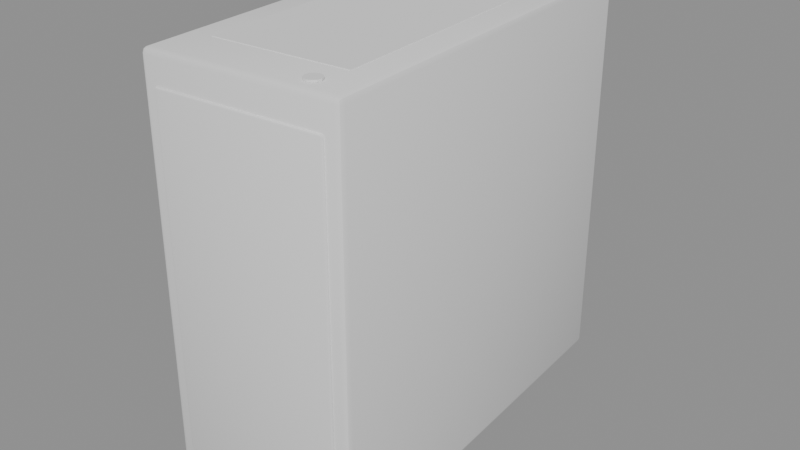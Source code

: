 # Source: pcTower.blend  (saved by Blender 4.5.87; exported with 4.5.12 LTS)
import bpy
from mathutils import Matrix  # noqa: F401  (used for matrix-valued properties, if any)

bpy.ops.wm.read_factory_settings(use_empty=True)
scene = bpy.context.scene
scene.name = 'Scene'

# ---- collections
col_a = bpy.data.collections.new('a'); scene.collection.children.link(col_a)

# ---- materials (node trees are filled in below, after node groups)
mat_coolgrey = bpy.data.materials.new('coolGrey')
mat_grey4 = bpy.data.materials.new('grey4')
mat_greydark = bpy.data.materials.new('greyDark')

# ---- material node trees

# ---- meshes
me_a_button = bpy.data.meshes.new('a_button')
me_a_button.from_pydata([(0.07255, -0.1765, 0.4302), (0.07255, -0.1765, 0.4322), (0.07661, -0.1773, 0.4302), (0.07661, -0.1773, 0.4322), (0.07974, -0.18, 0.4302), (0.07974, -0.18, 0.4322), (0.08109, -0.1839, 0.4302), (0.08109, -0.1839, 0.4322), (0.0803, -0.188, 0.4302), (0.0803, -0.188, 0.4322), (0.07758, -0.1911, 0.4302), (0.07758, -0.1911, 0.4322), (0.07367, -0.1925, 0.4302), (0.07367, -0.1925, 0.4322), (0.0696, -0.1917, 0.4302), (0.0696, -0.1917, 0.4322), (0.06648, -0.189, 0.4302), (0.06648, -0.189, 0.4322), (0.06513, -0.185, 0.4302), (0.06513, -0.185, 0.4322), (0.06592, -0.181, 0.4302), (0.06592, -0.181, 0.4322), (0.06863, -0.1779, 0.4302), (0.06863, -0.1779, 0.4322)], [], [(0, 1, 3, 2), (2, 3, 5, 4), (4, 5, 7, 6), (6, 7, 9, 8), (8, 9, 11, 10), (10, 11, 13, 12), (12, 13, 15, 14), (14, 15, 17, 16), (16, 17, 19, 18), (18, 19, 21, 20), (3, 1, 23, 21, 19, 17, 15, 13, 11, 9, 7, 5), (20, 21, 23, 22), (22, 23, 1, 0), (0, 2, 4, 6, 8, 10, 12, 14, 16, 18, 20, 22)])
_k = set([(0, 1), (0, 2), (0, 22), (1, 3), (1, 23), (2, 3), (2, 4), (3, 5), (4, 5), (4, 6), (5, 7), (6, 7), (6, 8), (7, 9), (8, 9), (8, 10), (9, 11), (10, 11), (10, 12), (11, 13), (12, 13), (12, 14), (13, 15), (14, 15), (14, 16), (15, 17), (16, 17), (16, 18), (17, 19), (18, 19), (18, 20), (19, 21), (20, 21), (20, 22), (21, 23), (22, 23)])
me_a_button.attributes.new('sharp_edge', 'BOOLEAN', 'EDGE').data.foreach_set('value', [ (min(e.vertices), max(e.vertices)) in _k for e in me_a_button.edges])
_uv = me_a_button.uv_layers.new(name='UVMap')
_uv.uv.foreach_set('vector', [0.2142, 0.6186, 0.1507, 0.6186, 0.1507, 0.5048, 0.2142, 0.5048, 0.1412, 0.8638, 0.07774, 0.8638, 0.07774, 0.75, 0.1412, 0.75, 0.1412, 0.75, 0.07774, 0.75, 0.07774, 0.6186, 0.1412, 0.6186, 0.1412, 0.6186, 0.07774, 0.6186, 0.07774, 0.5048, 0.1412, 0.5048, 0.2872, 0.8638, 0.2237, 0.8638, 0.2237, 0.75, 0.2872, 0.75, 0.2872, 0.75, 0.2237, 0.75, 0.2237, 0.6186, 0.2872, 0.6186, 0.2872, 0.6186, 0.2237, 0.6186, 0.2237, 0.5048, 0.2872, 0.5048, 0.06823, 0.8638, 0.004756, 0.8638, 0.004756, 0.75, 0.06823, 0.75, 0.06823, 0.75, 0.004756, 0.75, 0.004756, 0.6186, 0.06823, 0.6186, 0.06823, 0.6186, 0.004756, 0.6186, 0.004756, 0.5048, 0.06823, 0.5048, 0.9295, 0.4295, 0.8157, 0.4952, 0.6843, 0.4952, 0.5705, 0.4295, 0.5048, 0.3157, 0.5048, 0.1843, 0.5705, 0.07047, 0.6843, 0.004754, 0.8157, 0.004754, 0.9295, 0.07047, 0.9952, 0.1843, 0.9952, 0.3157, 0.2142, 0.8638, 0.1507, 0.8638, 0.1507, 0.75, 0.2142, 0.75, 0.2142, 0.75, 0.1507, 0.75, 0.1507, 0.6186, 0.2142, 0.6186, 0.3157, 0.4952, 0.1843, 0.4952, 0.07047, 0.4295, 0.004754, 0.3157, 0.004754, 0.1843, 0.07047, 0.07047, 0.1843, 0.004754, 0.3157, 0.004754, 0.4295, 0.07047, 0.4952, 0.1843, 0.4952, 0.3157, 0.4295, 0.4295])
me_a_button.materials.append(mat_coolgrey)
me_a_button.update()
me_a_case = bpy.data.meshes.new('a_case')
me_a_case.from_pydata([(-0.04899, -0.173, 0.012), (-0.04899, -0.173, 0.0), (-0.05377, -0.1634, 0.012), (-0.05377, -0.1634, 0.0), (-0.06394, -0.16, 0.012), (-0.06394, -0.16, 0.0), (-0.07954, -0.2092, 0.012), (-0.07912, -0.2152, 0.018), (-0.08553, -0.2096, 0.018), (-0.07924, -0.2134, 0.01376), (-0.08275, -0.2129, 0.01454), (-0.08348, -0.2137, 0.018), (-0.08377, -0.2095, 0.01376), (-0.07912, -0.2152, 0.424), (-0.07954, -0.2092, 0.43), (-0.08553, -0.2096, 0.424), (-0.07924, -0.2134, 0.4282), (-0.08275, -0.2129, 0.4275), (-0.08377, -0.2095, 0.4282), (-0.08348, -0.2137, 0.424), (-0.108, 0.1978, 0.012), (-0.114, 0.1974, 0.018), (-0.1084, 0.2038, 0.018), (-0.1122, 0.1975, 0.01376), (-0.1117, 0.201, 0.01454), (-0.1125, 0.2017, 0.018), (-0.1083, 0.202, 0.01376), (-0.108, 0.1978, 0.43), (-0.1084, 0.2038, 0.424), (-0.114, 0.1974, 0.424), (-0.1083, 0.202, 0.4282), (-0.1117, 0.201, 0.4275), (-0.1125, 0.2017, 0.424), (-0.1122, 0.1975, 0.4282), (0.108, -0.1961, 0.012), (0.114, -0.1957, 0.018), (0.1084, -0.2021, 0.018), (0.1122, -0.1958, 0.01376), (0.1117, -0.1993, 0.01454), (0.1125, -0.2, 0.018), (0.1083, -0.2003, 0.01376), (0.108, -0.1961, 0.43), (0.1084, -0.2021, 0.424), (0.114, -0.1957, 0.424), (0.1083, -0.2003, 0.4282), (0.1117, -0.1993, 0.4275), (0.1125, -0.2, 0.424), (0.1122, -0.1958, 0.4282), (0.07954, 0.2109, 0.012), (0.07912, 0.2169, 0.018), (0.08553, 0.2113, 0.018), (0.07924, 0.2152, 0.01376), (0.08275, 0.2146, 0.01454), (0.08348, 0.2155, 0.018), (0.08377, 0.2112, 0.01376), (0.07954, 0.2109, 0.43), (0.08553, 0.2113, 0.424), (0.07912, 0.2169, 0.424), (0.08377, 0.2112, 0.4282), (0.08275, 0.2146, 0.4275), (0.08348, 0.2155, 0.424), (0.07924, 0.2152, 0.4282), (-0.05239, -0.1831, 0.0), (-0.05239, -0.1831, 0.012), (-0.06198, -0.1879, 0.0), (-0.06198, -0.1879, 0.012), (-0.07214, -0.1845, 0.0), (-0.07214, -0.1845, 0.012), (-0.07692, -0.1749, 0.0), (-0.07692, -0.1749, 0.012), (-0.07352, -0.1648, 0.0), (-0.07352, -0.1648, 0.012), (-0.08765, 0.1792, 0.0), (-0.08765, 0.1792, 0.012), (-0.07749, 0.1758, 0.0), (-0.07749, 0.1758, 0.012), (-0.07271, 0.1662, 0.0), (-0.07271, 0.1662, 0.012), (-0.07611, 0.156, 0.0), (-0.07611, 0.156, 0.012), (-0.0857, 0.1513, 0.0), (-0.0857, 0.1513, 0.012), (-0.09586, 0.1547, 0.0), (-0.09586, 0.1547, 0.012), (-0.1006, 0.1642, 0.0), (-0.1006, 0.1642, 0.012), (-0.09724, 0.1744, 0.0), (-0.09724, 0.1744, 0.012), (0.0857, -0.1495, 0.0), (0.0857, -0.1495, 0.012), (0.09586, -0.1529, 0.0), (0.09586, -0.1529, 0.012), (0.1006, -0.1625, 0.0), (0.1006, -0.1625, 0.012), (0.09724, -0.1727, 0.0), (0.09724, -0.1727, 0.012), (0.08765, -0.1775, 0.0), (0.08765, -0.1775, 0.012), (0.07749, -0.1741, 0.0), (0.07749, -0.1741, 0.012), (0.07271, -0.1645, 0.0), (0.07271, -0.1645, 0.012), (0.07611, -0.1543, 0.0), (0.07611, -0.1543, 0.012), (0.06198, 0.1896, 0.0), (0.06198, 0.1896, 0.012), (0.07214, 0.1862, 0.0), (0.07214, 0.1862, 0.012), (0.07692, 0.1767, 0.0), (0.07692, 0.1767, 0.012), (0.07352, 0.1665, 0.0), (0.07352, 0.1665, 0.012), (0.06394, 0.1617, 0.0), (0.06394, 0.1617, 0.012), (0.05377, 0.1651, 0.0), (0.05377, 0.1651, 0.012), (0.04899, 0.1747, 0.0), (0.04899, 0.1747, 0.012), (0.05239, 0.1849, 0.0), (0.05239, 0.1849, 0.012)], [], [(3, 2, 0, 1), (80, 81, 83, 82), (5, 4, 2, 3), (94, 95, 97, 96), (88, 89, 91, 90), (74, 75, 77, 76), (6, 9, 10, 12), (7, 11, 10, 9), (8, 12, 10, 11), (13, 16, 17, 19), (14, 18, 17, 16), (15, 19, 17, 18), (20, 23, 24, 26), (21, 25, 24, 23), (22, 26, 24, 25), (27, 30, 31, 33), (28, 32, 31, 30), (29, 33, 31, 32), (34, 37, 38, 40), (35, 39, 38, 37), (36, 40, 38, 39), (41, 44, 45, 47), (42, 46, 45, 44), (43, 47, 45, 46), (48, 51, 52, 54), (49, 53, 52, 51), (50, 54, 52, 53), (55, 58, 59, 61), (56, 60, 59, 58), (57, 61, 59, 60), (20, 6, 12, 23), (23, 12, 8, 21), (7, 13, 19, 11), (11, 19, 15, 8), (14, 27, 33, 18), (18, 33, 29, 15), (28, 22, 25, 32), (32, 25, 21, 29), (48, 20, 26, 51), (51, 26, 22, 49), (27, 55, 61, 30), (30, 61, 57, 28), (56, 50, 53, 60), (60, 53, 49, 57), (34, 48, 54, 37), (37, 54, 50, 35), (55, 41, 47, 58), (58, 47, 43, 56), (42, 36, 39, 46), (46, 39, 35, 43), (6, 34, 40, 9), (9, 40, 36, 7), (41, 14, 16, 44), (44, 16, 13, 42), (20, 48, 34, 6), (8, 15, 29, 21), (36, 42, 13, 7), (55, 27, 14, 41), (22, 28, 57, 49), (50, 56, 43, 35), (78, 79, 81, 80), (90, 91, 93, 92), (1, 0, 63, 62), (112, 113, 115, 114), (96, 97, 99, 98), (62, 63, 65, 64), (72, 73, 75, 74), (64, 65, 67, 66), (76, 77, 79, 78), (110, 111, 113, 112), (66, 67, 69, 68), (2, 4, 71, 69, 67, 65, 63, 0), (104, 105, 107, 106), (68, 69, 71, 70), (106, 107, 109, 108), (70, 71, 4, 5), (3, 1, 62, 64, 66, 68, 70, 5), (92, 93, 95, 94), (82, 83, 85, 84), (83, 81, 79, 77, 75, 73, 87, 85), (84, 85, 87, 86), (86, 87, 73, 72), (76, 78, 80, 82, 84, 86, 72, 74), (108, 109, 111, 110), (98, 99, 101, 100), (97, 95, 93, 91, 89, 103, 101, 99), (100, 101, 103, 102), (102, 103, 89, 88), (90, 92, 94, 96, 98, 100, 102, 88), (114, 115, 117, 116), (113, 111, 109, 107, 105, 119, 117, 115), (116, 117, 119, 118), (118, 119, 105, 104), (106, 108, 110, 112, 114, 116, 118, 104)])
me_a_case.polygons.foreach_set('use_smooth', [True] * 94)
_k = set([(0, 1), (0, 2), (0, 63), (1, 3), (1, 62), (2, 3), (2, 4), (3, 5), (4, 5), (4, 71), (5, 70), (9, 10), (9, 40), (10, 11), (10, 12), (11, 19), (12, 23), (16, 17), (16, 44), (17, 18), (17, 19), (18, 33), (23, 24), (24, 25), (24, 26), (25, 32), (26, 51), (30, 31), (30, 61), (31, 32), (31, 33), (37, 38), (37, 54), (38, 39), (38, 40), (39, 46), (44, 45), (45, 46), (45, 47), (47, 58), (51, 52), (52, 53), (52, 54), (53, 60), (58, 59), (59, 60), (59, 61), (62, 63), (62, 64), (63, 65), (64, 65), (64, 66), (65, 67), (66, 67), (66, 68), (67, 69), (68, 69), (68, 70), (69, 71), (70, 71), (72, 73), (72, 74), (72, 86), (73, 75), (73, 87), (74, 75), (74, 76), (75, 77), (76, 77), (76, 78), (77, 79), (78, 79), (78, 80), (79, 81), (80, 81), (80, 82), (81, 83), (82, 83), (82, 84), (83, 85), (84, 85), (84, 86), (85, 87), (86, 87), (88, 89), (88, 90), (88, 102), (89, 91), (89, 103), (90, 91), (90, 92), (91, 93), (92, 93), (92, 94), (93, 95), (94, 95), (94, 96), (95, 97), (96, 97), (96, 98), (97, 99), (98, 99), (98, 100), (99, 101), (100, 101), (100, 102), (101, 103), (102, 103), (104, 105), (104, 106), (104, 118), (105, 107), (105, 119), (106, 107), (106, 108), (107, 109), (108, 109), (108, 110), (109, 111), (110, 111), (110, 112), (111, 113), (112, 113), (112, 114), (113, 115), (114, 115), (114, 116), (115, 117), (116, 117), (116, 118), (117, 119), (118, 119)])
me_a_case.attributes.new('sharp_edge', 'BOOLEAN', 'EDGE').data.foreach_set('value', [ (min(e.vertices), max(e.vertices)) in _k for e in me_a_case.edges])
_uv = me_a_case.uv_layers.new(name='UVMap')
_uv.uv.foreach_set('vector', [0.9681, 0.8763, 0.9546, 0.8763, 0.9546, 0.8652, 0.9681, 0.8652, 0.9681, 0.9037, 0.9546, 0.9037, 0.9546, 0.8926, 0.9681, 0.8926, 0.9681, 0.9422, 0.9546, 0.9422, 0.9546, 0.9311, 0.9681, 0.9311, 0.9836, 0.1845, 0.9702, 0.1845, 0.9702, 0.1734, 0.9836, 0.1734, 0.9836, 0.01926, 0.9702, 0.01926, 0.9702, 0.008164, 0.9836, 0.008164, 0.9836, 0.06889, 0.9702, 0.06889, 0.9702, 0.05779, 0.9836, 0.05779, 0.2237, 0.4962, 0.2237, 0.4914, 0.2276, 0.4923, 0.2284, 0.4962, 0.6969, 0.9513, 0.7017, 0.9513, 0.7008, 0.9552, 0.6969, 0.9561, 0.9491, 0.4703, 0.9539, 0.4703, 0.953, 0.4742, 0.9491, 0.4751, 0.6969, 0.4962, 0.6969, 0.4914, 0.7008, 0.4923, 0.7017, 0.4962, 0.2495, 0.4962, 0.2448, 0.4962, 0.2456, 0.4923, 0.2495, 0.4914, 0.4939, 0.4703, 0.4939, 0.4751, 0.4901, 0.4742, 0.4892, 0.4703, 0.2237, 0.9536, 0.2284, 0.9536, 0.2276, 0.9575, 0.2237, 0.9583, 0.9491, 0.01292, 0.9491, 0.008164, 0.953, 0.009037, 0.9539, 0.01292, 0.7228, 0.9513, 0.7228, 0.9561, 0.7189, 0.9552, 0.718, 0.9513, 0.2495, 0.9536, 0.2495, 0.9583, 0.2456, 0.9575, 0.2448, 0.9536, 0.7228, 0.4962, 0.718, 0.4962, 0.7189, 0.4923, 0.7228, 0.4914, 0.4939, 0.01292, 0.4892, 0.01292, 0.4901, 0.009037, 0.4939, 0.008164, 0.01292, 0.4962, 0.008164, 0.4962, 0.009037, 0.4923, 0.01292, 0.4914, 0.4681, 0.01292, 0.4681, 0.008164, 0.472, 0.009037, 0.4728, 0.01292, 0.4861, 0.9513, 0.4861, 0.9561, 0.4823, 0.9552, 0.4814, 0.9513, 0.4603, 0.4962, 0.4603, 0.4914, 0.4642, 0.4923, 0.4651, 0.4962, 0.4861, 0.4962, 0.4814, 0.4962, 0.4823, 0.4923, 0.4861, 0.4914, 0.01292, 0.01292, 0.008164, 0.01292, 0.009037, 0.009037, 0.01292, 0.008164, 0.01292, 0.9536, 0.01292, 0.9583, 0.009037, 0.9575, 0.008164, 0.9536, 0.9335, 0.9513, 0.9383, 0.9513, 0.9374, 0.9552, 0.9335, 0.9561, 0.4681, 0.4703, 0.4728, 0.4703, 0.472, 0.4742, 0.4681, 0.4751, 0.4603, 0.9536, 0.4651, 0.9536, 0.4642, 0.9575, 0.4603, 0.9583, 0.01292, 0.4703, 0.01292, 0.4751, 0.009037, 0.4742, 0.008164, 0.4703, 0.9335, 0.4962, 0.9335, 0.4914, 0.9374, 0.4923, 0.9383, 0.4962, 0.2237, 0.9536, 0.2237, 0.4962, 0.2284, 0.4962, 0.2284, 0.9536, 0.9539, 0.01292, 0.9539, 0.4703, 0.9491, 0.4703, 0.9491, 0.01292, 0.6969, 0.9513, 0.6969, 0.4962, 0.7017, 0.4962, 0.7017, 0.9513, 0.9491, 0.4751, 0.4939, 0.4751, 0.4939, 0.4703, 0.9491, 0.4703, 0.2495, 0.4962, 0.2495, 0.9536, 0.2448, 0.9536, 0.2448, 0.4962, 0.4892, 0.4703, 0.4892, 0.01292, 0.4939, 0.01292, 0.4939, 0.4703, 0.7228, 0.4962, 0.7228, 0.9513, 0.718, 0.9513, 0.718, 0.4962, 0.4939, 0.008164, 0.9491, 0.008164, 0.9491, 0.01292, 0.4939, 0.01292, 0.01292, 0.9536, 0.2237, 0.9536, 0.2237, 0.9583, 0.01292, 0.9583, 0.9335, 0.9561, 0.7228, 0.9561, 0.7228, 0.9513, 0.9335, 0.9513, 0.2495, 0.9536, 0.4603, 0.9536, 0.4603, 0.9583, 0.2495, 0.9583, 0.7228, 0.4914, 0.9335, 0.4914, 0.9335, 0.4962, 0.7228, 0.4962, 0.01292, 0.4703, 0.4681, 0.4703, 0.4681, 0.4751, 0.01292, 0.4751, 0.9383, 0.4962, 0.9383, 0.9513, 0.9335, 0.9513, 0.9335, 0.4962, 0.01292, 0.4962, 0.01292, 0.9536, 0.008164, 0.9536, 0.008164, 0.4962, 0.4728, 0.01292, 0.4728, 0.4703, 0.4681, 0.4703, 0.4681, 0.01292, 0.4603, 0.9536, 0.4603, 0.4962, 0.4651, 0.4962, 0.4651, 0.9536, 0.008164, 0.4703, 0.008164, 0.01292, 0.01292, 0.01292, 0.01292, 0.4703, 0.4861, 0.4962, 0.4861, 0.9513, 0.4814, 0.9513, 0.4814, 0.4962, 0.01292, 0.008164, 0.4681, 0.008164, 0.4681, 0.01292, 0.01292, 0.01292, 0.2237, 0.4962, 0.01292, 0.4962, 0.01292, 0.4914, 0.2237, 0.4914, 0.6969, 0.9561, 0.4861, 0.9561, 0.4861, 0.9513, 0.6969, 0.9513, 0.4603, 0.4962, 0.2495, 0.4962, 0.2495, 0.4914, 0.4603, 0.4914, 0.4861, 0.4914, 0.6969, 0.4914, 0.6969, 0.4962, 0.4861, 0.4962, 0.2237, 0.9536, 0.01292, 0.9536, 0.01292, 0.4962, 0.2237, 0.4962, 0.9491, 0.4703, 0.4939, 0.4703, 0.4939, 0.01292, 0.9491, 0.01292, 0.4861, 0.9513, 0.4861, 0.4962, 0.6969, 0.4962, 0.6969, 0.9513, 0.4603, 0.9536, 0.2495, 0.9536, 0.2495, 0.4962, 0.4603, 0.4962, 0.7228, 0.9513, 0.7228, 0.4962, 0.9335, 0.4962, 0.9335, 0.9513, 0.4681, 0.4703, 0.01292, 0.4703, 0.01292, 0.01292, 0.4681, 0.01292, 0.9681, 0.9148, 0.9546, 0.9148, 0.9546, 0.9037, 0.9681, 0.9037, 0.9836, 0.223, 0.9702, 0.223, 0.9702, 0.2119, 0.9836, 0.2119, 0.9681, 0.8652, 0.9546, 0.8652, 0.9546, 0.8541, 0.9681, 0.8541, 0.9836, 0.09631, 0.9702, 0.09631, 0.9702, 0.08522, 0.9836, 0.08522, 0.9836, 0.1734, 0.9702, 0.1734, 0.9702, 0.1623, 0.9836, 0.1623, 0.9836, 0.2615, 0.9702, 0.2615, 0.9702, 0.2504, 0.9836, 0.2504, 0.9836, 0.2889, 0.9702, 0.2889, 0.9702, 0.2778, 0.9836, 0.2778, 0.9836, 0.2504, 0.9702, 0.2504, 0.9702, 0.2393, 0.9836, 0.2393, 0.9836, 0.05779, 0.9702, 0.05779, 0.9702, 0.04669, 0.9836, 0.04669, 0.9836, 0.1074, 0.9702, 0.1074, 0.9702, 0.09631, 0.9836, 0.09631, 0.9836, 0.3386, 0.9702, 0.3386, 0.9702, 0.3275, 0.9836, 0.3275, 0.9836, 0.4999, 0.9836, 0.5119, 0.9751, 0.5204, 0.9631, 0.5204, 0.9546, 0.5119, 0.9546, 0.4999, 0.9631, 0.4914, 0.9751, 0.4914, 0.9836, 0.366, 0.9702, 0.366, 0.9702, 0.3549, 0.9836, 0.3549, 0.9836, 0.3275, 0.9702, 0.3275, 0.9702, 0.3164, 0.9836, 0.3164, 0.9836, 0.1459, 0.9702, 0.1459, 0.9702, 0.1348, 0.9836, 0.1348, 0.9681, 0.9533, 0.9546, 0.9533, 0.9546, 0.9422, 0.9681, 0.9422, 0.9546, 0.6812, 0.9631, 0.6727, 0.9751, 0.6727, 0.9836, 0.6812, 0.9836, 0.6932, 0.9751, 0.7017, 0.9631, 0.7017, 0.9546, 0.6932, 0.9836, 0.2119, 0.9702, 0.2119, 0.9702, 0.2008, 0.9836, 0.2008, 0.9681, 0.9918, 0.9546, 0.9918, 0.9546, 0.9807, 0.9681, 0.9807, 0.9751, 0.7181, 0.9836, 0.7266, 0.9836, 0.7386, 0.9751, 0.7471, 0.9631, 0.7471, 0.9546, 0.7386, 0.9546, 0.7266, 0.9631, 0.7181, 0.9681, 0.9807, 0.9546, 0.9807, 0.9546, 0.9696, 0.9681, 0.9696, 0.9836, 0.3, 0.9702, 0.3, 0.9702, 0.2889, 0.9836, 0.2889, 0.9631, 0.5658, 0.9546, 0.5573, 0.9546, 0.5452, 0.9631, 0.5368, 0.9751, 0.5368, 0.9836, 0.5452, 0.9836, 0.5573, 0.9751, 0.5658, 0.9836, 0.1348, 0.9702, 0.1348, 0.9702, 0.1237, 0.9836, 0.1237, 0.9836, 0.4156, 0.9702, 0.4156, 0.9702, 0.4045, 0.9836, 0.4045, 0.9836, 0.7719, 0.9836, 0.7839, 0.9751, 0.7924, 0.9631, 0.7924, 0.9546, 0.7839, 0.9546, 0.7719, 0.9631, 0.7634, 0.9751, 0.7634, 0.9836, 0.4045, 0.9702, 0.4045, 0.9702, 0.3934, 0.9836, 0.3934, 0.9836, 0.03036, 0.9702, 0.03036, 0.9702, 0.01926, 0.9836, 0.01926, 0.9751, 0.6111, 0.9631, 0.6111, 0.9546, 0.6026, 0.9546, 0.5906, 0.9631, 0.5821, 0.9751, 0.5821, 0.9836, 0.5906, 0.9836, 0.6026, 0.9836, 0.4541, 0.9702, 0.4541, 0.9702, 0.443, 0.9836, 0.443, 0.9546, 0.6359, 0.9631, 0.6274, 0.9751, 0.6274, 0.9836, 0.6359, 0.9836, 0.6479, 0.9751, 0.6564, 0.9631, 0.6564, 0.9546, 0.6479, 0.9836, 0.443, 0.9702, 0.443, 0.9702, 0.4319, 0.9836, 0.4319, 0.9836, 0.3771, 0.9702, 0.3771, 0.9702, 0.366, 0.9836, 0.366, 0.9546, 0.8172, 0.9631, 0.8087, 0.9751, 0.8087, 0.9836, 0.8172, 0.9836, 0.8292, 0.9751, 0.8377, 0.9631, 0.8377, 0.9546, 0.8292])
me_a_case.materials.append(mat_grey4)
me_a_case.update()
me_a_mesh = bpy.data.meshes.new('a_mesh')
me_a_mesh.from_pydata([(0.06146, 0.1255, 0.4306), (0.06146, 0.1255, 0.4296), (0.08099, -0.1539, 0.4306), (0.08099, -0.1539, 0.4296), (-0.0782, 0.1157, 0.4306), (-0.0782, 0.1157, 0.4296), (-0.05867, -0.1636, 0.4306), (-0.05867, -0.1636, 0.4296), (-0.06811, -0.2149, 0.045), (-0.06797, -0.2169, 0.047), (-0.06802, -0.2163, 0.04559), (-0.06919, -0.2161, 0.04585), (-0.06943, -0.2164, 0.047), (-0.06797, -0.2169, 0.398), (-0.07011, -0.2151, 0.398), (-0.06802, -0.2163, 0.3994), (-0.06919, -0.2161, 0.3992), (-0.06952, -0.215, 0.3994), (-0.06943, -0.2164, 0.398), (-0.07011, -0.2151, 0.047), (-0.06825, -0.2129, 0.047), (-0.06952, -0.215, 0.04559), (-0.06935, -0.2138, 0.04585), (-0.06962, -0.2136, 0.047), (-0.06821, -0.2135, 0.04559), (-0.06811, -0.2149, 0.4), (-0.06825, -0.2129, 0.398), (-0.06821, -0.2135, 0.3994), (-0.06935, -0.2138, 0.3992), (-0.06962, -0.2136, 0.398), (0.09748, -0.2033, 0.045), (0.09948, -0.2032, 0.047), (0.09762, -0.2053, 0.047), (0.09871, -0.2044, 0.04585), (0.09899, -0.2046, 0.047), (0.09758, -0.2047, 0.04559), (0.09748, -0.2033, 0.4), (0.09762, -0.2053, 0.398), (0.09758, -0.2047, 0.3994), (0.09871, -0.2044, 0.3992), (0.09899, -0.2046, 0.398), (0.09889, -0.2032, 0.3994), (0.09734, -0.2013, 0.047), (0.09738, -0.2019, 0.04559), (0.09855, -0.2021, 0.04585), (0.09879, -0.2018, 0.047), (0.09889, -0.2032, 0.04559), (0.09948, -0.2032, 0.398), (0.09734, -0.2013, 0.398), (0.09855, -0.2021, 0.3992), (0.09879, -0.2018, 0.398), (0.09738, -0.2019, 0.3994)], [], [(0, 4, 6, 2), (3, 2, 6, 7), (1, 0, 2, 3), (5, 4, 0, 1), (7, 6, 4, 5), (5, 1, 3, 7), (8, 10, 11, 21), (9, 12, 11, 10), (19, 21, 11, 12), (13, 15, 16, 18), (25, 17, 16, 15), (14, 18, 16, 17), (8, 21, 22, 24), (19, 23, 22, 21), (20, 24, 22, 23), (25, 27, 28, 17), (26, 29, 28, 27), (14, 17, 28, 29), (30, 46, 33, 35), (31, 34, 33, 46), (32, 35, 33, 34), (36, 38, 39, 41), (37, 40, 39, 38), (47, 41, 39, 40), (30, 43, 44, 46), (42, 45, 44, 43), (31, 46, 44, 45), (36, 41, 49, 51), (47, 50, 49, 41), (48, 51, 49, 50), (9, 13, 18, 12), (12, 18, 14, 19), (26, 20, 23, 29), (29, 23, 19, 14), (30, 8, 24, 43), (43, 24, 20, 42), (25, 36, 51, 27), (27, 51, 48, 26), (47, 31, 45, 50), (50, 45, 42, 48), (37, 32, 34, 40), (40, 34, 31, 47), (8, 30, 35, 10), (10, 35, 32, 9), (36, 25, 15, 38), (38, 15, 13, 37), (32, 37, 13, 9), (20, 26, 48, 42)])
me_a_mesh.polygons.foreach_set('use_smooth', [True] * 48)
_k = set([(0, 1), (0, 2), (0, 4), (1, 3), (1, 5), (2, 3), (2, 6), (3, 7), (4, 5), (4, 6), (5, 7), (6, 7), (8, 30), (10, 11), (10, 35), (11, 12), (11, 21), (12, 18), (14, 19), (15, 16), (15, 38), (16, 17), (16, 18), (17, 28), (21, 22), (22, 23), (22, 24), (23, 29), (24, 43), (25, 36), (27, 28), (27, 51), (28, 29), (31, 47), (33, 34), (33, 35), (33, 46), (34, 40), (38, 39), (39, 40), (39, 41), (41, 49), (43, 44), (44, 45), (44, 46), (45, 50), (49, 50), (49, 51)])
me_a_mesh.attributes.new('sharp_edge', 'BOOLEAN', 'EDGE').data.foreach_set('value', [ (min(e.vertices), max(e.vertices)) in _k for e in me_a_mesh.edges])
_uv = me_a_mesh.uv_layers.new(name='UVMap')
_uv.uv.foreach_set('vector', [0.8617, 0.4945, 0.6172, 0.4945, 0.6172, 0.005496, 0.8617, 0.005496, 0.007242, 0.8789, 0.005496, 0.8789, 0.005496, 0.6344, 0.007242, 0.6344, 0.9063, 0.4945, 0.9045, 0.4945, 0.9045, 0.005496, 0.9063, 0.005496, 0.01998, 0.8789, 0.01823, 0.8789, 0.01823, 0.6344, 0.01998, 0.6344, 0.919, 0.4945, 0.9173, 0.4945, 0.9173, 0.005496, 0.919, 0.005496, 0.8617, 0.9945, 0.6172, 0.9945, 0.6172, 0.5055, 0.8617, 0.5055, 0.907, 0.508, 0.9045, 0.508, 0.905, 0.5059, 0.907, 0.5055, 0.2979, 0.621, 0.3003, 0.621, 0.2999, 0.623, 0.2979, 0.6234, 0.8751, 0.621, 0.8751, 0.6234, 0.8731, 0.623, 0.8727, 0.621, 0.2979, 0.007965, 0.2979, 0.005496, 0.2999, 0.005949, 0.3003, 0.007965, 0.9229, 0.7979, 0.9229, 0.8003, 0.9209, 0.7999, 0.9205, 0.7979, 0.8751, 0.007965, 0.8727, 0.007965, 0.8731, 0.005949, 0.8751, 0.005496, 0.907, 0.508, 0.907, 0.5055, 0.909, 0.5059, 0.9095, 0.508, 0.8751, 0.621, 0.8776, 0.621, 0.8772, 0.623, 0.8751, 0.6234, 0.3138, 0.621, 0.3138, 0.6234, 0.3118, 0.623, 0.3113, 0.621, 0.9229, 0.7979, 0.9254, 0.7979, 0.925, 0.7999, 0.9229, 0.8003, 0.3138, 0.007966, 0.3113, 0.007966, 0.3118, 0.005949, 0.3138, 0.005496, 0.8751, 0.007965, 0.8751, 0.005496, 0.8772, 0.005949, 0.8776, 0.007965, 0.907, 0.7979, 0.907, 0.8003, 0.905, 0.7999, 0.9045, 0.7979, 0.8911, 0.621, 0.8935, 0.621, 0.8931, 0.623, 0.8911, 0.6234, 0.007965, 0.621, 0.007965, 0.6234, 0.005949, 0.623, 0.005496, 0.621, 0.9229, 0.508, 0.9205, 0.508, 0.9209, 0.5059, 0.9229, 0.5055, 0.007965, 0.007965, 0.005496, 0.007965, 0.005949, 0.005949, 0.007965, 0.005496, 0.8911, 0.007965, 0.8911, 0.005496, 0.8931, 0.005949, 0.8935, 0.007965, 0.907, 0.7979, 0.9095, 0.7979, 0.909, 0.7999, 0.907, 0.8003, 0.6037, 0.621, 0.6062, 0.621, 0.6057, 0.623, 0.6037, 0.6234, 0.8911, 0.621, 0.8911, 0.6234, 0.8891, 0.623, 0.8886, 0.621, 0.9229, 0.508, 0.9229, 0.5055, 0.925, 0.5059, 0.9254, 0.508, 0.8911, 0.007965, 0.8886, 0.007965, 0.8891, 0.005949, 0.8911, 0.005496, 0.6037, 0.007966, 0.6037, 0.005496, 0.6057, 0.005949, 0.6062, 0.007966, 0.2979, 0.621, 0.2979, 0.007965, 0.3003, 0.007965, 0.3003, 0.621, 0.8727, 0.621, 0.8727, 0.007965, 0.8751, 0.007965, 0.8751, 0.621, 0.3138, 0.007966, 0.3138, 0.621, 0.3113, 0.621, 0.3113, 0.007966, 0.8776, 0.007965, 0.8776, 0.621, 0.8751, 0.621, 0.8751, 0.007965, 0.907, 0.7979, 0.907, 0.508, 0.9095, 0.508, 0.9095, 0.7979, 0.6037, 0.6234, 0.3138, 0.6234, 0.3138, 0.621, 0.6037, 0.621, 0.9229, 0.7979, 0.9229, 0.508, 0.9254, 0.508, 0.9254, 0.7979, 0.3138, 0.005496, 0.6037, 0.005496, 0.6037, 0.007966, 0.3138, 0.007966, 0.8911, 0.007965, 0.8911, 0.621, 0.8886, 0.621, 0.8886, 0.007965, 0.6062, 0.007966, 0.6062, 0.621, 0.6037, 0.621, 0.6037, 0.007966, 0.007965, 0.007965, 0.007965, 0.621, 0.005496, 0.621, 0.005496, 0.007965, 0.8935, 0.007965, 0.8935, 0.621, 0.8911, 0.621, 0.8911, 0.007965, 0.907, 0.508, 0.907, 0.7979, 0.9045, 0.7979, 0.9045, 0.508, 0.2979, 0.6234, 0.007965, 0.6234, 0.007965, 0.621, 0.2979, 0.621, 0.9229, 0.508, 0.9229, 0.7979, 0.9205, 0.7979, 0.9205, 0.508, 0.007965, 0.005496, 0.2979, 0.005496, 0.2979, 0.007965, 0.007965, 0.007965, 0.007965, 0.621, 0.007965, 0.007965, 0.2979, 0.007965, 0.2979, 0.621, 0.3138, 0.621, 0.3138, 0.007966, 0.6037, 0.007966, 0.6037, 0.621])
me_a_mesh.materials.append(mat_greydark)
me_a_mesh.update()

# ---- objects
ob_a_button = bpy.data.objects.new('a_button', me_a_button)
ob_a_case = bpy.data.objects.new('a_case', me_a_case)
ob_a_mesh = bpy.data.objects.new('a_mesh', me_a_mesh)

# ---- transforms, parenting, visibility, modifiers, constraints
ob_a_button.location = (0.0, 0.0, 0.0)
ob_a_case.location = (0.0, 0.0, 0.0)
ob_a_mesh.location = (0.0, 0.0, 0.0)

# ---- collection membership
col_a.objects.link(ob_a_button)
col_a.objects.link(ob_a_case)
col_a.objects.link(ob_a_mesh)

# ---- scene / render settings (as saved in the file)
scene.frame_start = 1; scene.frame_end = 250; scene.frame_set(1)
scene.render.engine = 'BLENDER_EEVEE_NEXT'
bpy.context.view_layer.update()

# ---- added for rendering (the .blend has no active camera and no usable light): camera, sun + grey world if the file has none
cam_auto = bpy.data.cameras.new('AutoCamera')
cam_auto.lens = 50.0
cam_auto.sensor_width = 36.0
cam_auto.clip_end = 1000.0
ob_auto_camera = bpy.data.objects.new('AutoCamera', cam_auto)
scene.collection.objects.link(ob_auto_camera)
ob_auto_camera.location = (0.604567, -0.72548, 0.699753)
ob_auto_camera.rotation_euler = (1.09748, -7.21219e-08, 0.694738)
scene.camera = ob_auto_camera
light_auto_sun = bpy.data.lights.new('AutoSun', 'SUN')
light_auto_sun.energy = 3.0
light_auto_sun.angle = 0.0523599
ob_auto_sun = bpy.data.objects.new('AutoSun', light_auto_sun)
scene.collection.objects.link(ob_auto_sun)
ob_auto_sun.rotation_euler = (0.872665, 0.174533, 0.523599)
if scene.world is None:
    world_auto = bpy.data.worlds.new('AutoWorld')
    world_auto.color = (0.3, 0.3, 0.3)
    scene.world = world_auto
bpy.context.view_layer.update()
